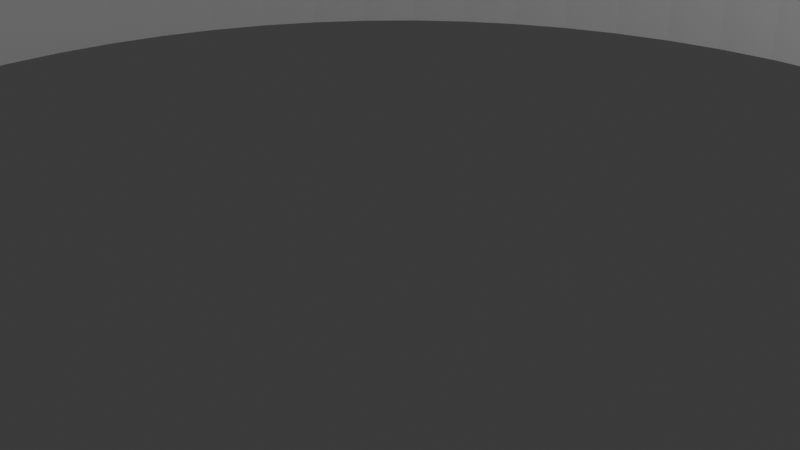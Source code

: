 # Source: catchem3dPlayArea.blend  (saved by Blender 4.5.90; exported with 4.5.12 LTS)
import bpy
from mathutils import Matrix  # noqa: F401  (used for matrix-valued properties, if any)

bpy.ops.wm.read_factory_settings(use_empty=True)
scene = bpy.context.scene
scene.name = 'Scene'

# ---- collections
col_collection = bpy.data.collections.new('Collection'); scene.collection.children.link(col_collection)

# ---- materials (node trees are filled in below, after node groups)
mat_material_001 = bpy.data.materials.new('Material.001')
mat_material_001.use_backface_culling = True

# ---- material node trees
mat_material_001.use_nodes = True; mat_material_001.node_tree.nodes.clear()
_N = mat_material_001.node_tree.nodes; _L = mat_material_001.node_tree.links
n0 = _N.new('ShaderNodeBsdfPrincipled'); n0.name = 'Principled BSDF'; n0.location = (-200, 100)
n1 = _N.new('ShaderNodeOutputMaterial'); n1.name = 'Material Output'; n1.location = (200, 100)
_L.new(n0.outputs[0], n1.inputs[0])
n1.is_active_output = True

# ---- world
world_world = bpy.data.worlds.new('World'); scene.world = world_world
world_world.use_nodes = True; world_world.node_tree.nodes.clear()
_N = world_world.node_tree.nodes; _L = world_world.node_tree.links
n0 = _N.new('ShaderNodeOutputWorld'); n0.name = 'World Output'; n0.location = (200, 100)
n1 = _N.new('ShaderNodeBackground'); n1.name = 'Background'; n1.location = (-200, 100)
n1.inputs[0].default_value = (0.05088, 0.05088, 0.05088, 1.0)
_L.new(n1.outputs[0], n0.inputs[0])
n0.is_active_output = True
world_world.color = (0.05088, 0.05088, 0.05088)
world_world.sun_shadow_jitter_overblur = 0.0

# ---- cameras
cam_camera = bpy.data.cameras.new('Camera')
cam_camera.clip_end = 100.0
cam_camera.ortho_scale = 7.314

# ---- lights
light_light = bpy.data.lights.new('Light', 'POINT')
light_light.energy = 1000.0
light_light.shadow_soft_size = 0.1

# ---- meshes
me_cylinder = bpy.data.meshes.new('Cylinder')
me_cylinder.from_pydata([(0.0, 9.0, -0.5), (0.0, 9.0, 0.5), (0.8822, 8.957, -0.5), (0.8822, 8.957, 0.5), (1.756, 8.827, -0.5), (1.756, 8.827, 0.5), (2.613, 8.612, -0.5), (2.613, 8.612, 0.5), (3.444, 8.315, -0.5), (3.444, 8.315, 0.5), (4.243, 7.937, -0.5), (4.243, 7.937, 0.5), (5.0, 7.483, -0.5), (5.0, 7.483, 0.5), (5.71, 6.957, -0.5), (5.71, 6.957, 0.5), (6.364, 6.364, -0.5), (6.364, 6.364, 0.5), (6.957, 5.71, -0.5), (6.957, 5.71, 0.5), (7.483, 5.0, -0.5), (7.483, 5.0, 0.5), (7.937, 4.243, -0.5), (7.937, 4.243, 0.5), (8.315, 3.444, -0.5), (8.315, 3.444, 0.5), (8.612, 2.613, -0.5), (8.612, 2.613, 0.5), (8.827, 1.756, -0.5), (8.827, 1.756, 0.5), (8.957, 0.8822, -0.5), (8.957, 0.8822, 0.5), (9.0, 0.0, -0.5), (9.0, 0.0, 0.5), (8.957, -0.8822, -0.5), (8.957, -0.8822, 0.5), (8.827, -1.756, -0.5), (8.827, -1.756, 0.5), (8.612, -2.613, -0.5), (8.612, -2.613, 0.5), (8.315, -3.444, -0.5), (8.315, -3.444, 0.5), (7.937, -4.243, -0.5), (7.937, -4.243, 0.5), (7.483, -5.0, -0.5), (7.483, -5.0, 0.5), (6.957, -5.71, -0.5), (6.957, -5.71, 0.5), (6.364, -6.364, -0.5), (6.364, -6.364, 0.5), (5.71, -6.957, -0.5), (5.71, -6.957, 0.5), (5.0, -7.483, -0.5), (5.0, -7.483, 0.5), (4.243, -7.937, -0.5), (4.243, -7.937, 0.5), (3.444, -8.315, -0.5), (3.444, -8.315, 0.5), (2.613, -8.612, -0.5), (2.613, -8.612, 0.5), (1.756, -8.827, -0.5), (1.756, -8.827, 0.5), (0.8822, -8.957, -0.5), (0.8822, -8.957, 0.5), (0.0, -9.0, -0.5), (0.0, -9.0, 0.5), (-0.8822, -8.957, -0.5), (-0.8822, -8.957, 0.5), (-1.756, -8.827, -0.5), (-1.756, -8.827, 0.5), (-2.613, -8.612, -0.5), (-2.613, -8.612, 0.5), (-3.444, -8.315, -0.5), (-3.444, -8.315, 0.5), (-4.243, -7.937, -0.5), (-4.243, -7.937, 0.5), (-5.0, -7.483, -0.5), (-5.0, -7.483, 0.5), (-5.71, -6.957, -0.5), (-5.71, -6.957, 0.5), (-6.364, -6.364, -0.5), (-6.364, -6.364, 0.5), (-6.957, -5.71, -0.5), (-6.957, -5.71, 0.5), (-7.483, -5.0, -0.5), (-7.483, -5.0, 0.5), (-7.937, -4.243, -0.5), (-7.937, -4.243, 0.5), (-8.315, -3.444, -0.5), (-8.315, -3.444, 0.5), (-8.612, -2.613, -0.5), (-8.612, -2.613, 0.5), (-8.827, -1.756, -0.5), (-8.827, -1.756, 0.5), (-8.957, -0.8822, -0.5), (-8.957, -0.8822, 0.5), (-9.0, 0.0, -0.5), (-9.0, 0.0, 0.5), (-8.957, 0.8822, -0.5), (-8.957, 0.8822, 0.5), (-8.827, 1.756, -0.5), (-8.827, 1.756, 0.5), (-8.612, 2.613, -0.5), (-8.612, 2.613, 0.5), (-8.315, 3.444, -0.5), (-8.315, 3.444, 0.5), (-7.937, 4.243, -0.5), (-7.937, 4.243, 0.5), (-7.483, 5.0, -0.5), (-7.483, 5.0, 0.5), (-6.957, 5.71, -0.5), (-6.957, 5.71, 0.5), (-6.364, 6.364, -0.5), (-6.364, 6.364, 0.5), (-5.71, 6.957, -0.5), (-5.71, 6.957, 0.5), (-5.0, 7.483, -0.5), (-5.0, 7.483, 0.5), (-4.243, 7.937, -0.5), (-4.243, 7.937, 0.5), (-3.444, 8.315, -0.5), (-3.444, 8.315, 0.5), (-2.613, 8.612, -0.5), (-2.613, 8.612, 0.5), (-1.756, 8.827, -0.5), (-1.756, 8.827, 0.5), (-0.8822, 8.957, -0.5), (-0.8822, 8.957, 0.5)], [], [(0, 1, 3, 2), (2, 3, 5, 4), (4, 5, 7, 6), (6, 7, 9, 8), (8, 9, 11, 10), (10, 11, 13, 12), (12, 13, 15, 14), (14, 15, 17, 16), (16, 17, 19, 18), (18, 19, 21, 20), (20, 21, 23, 22), (22, 23, 25, 24), (24, 25, 27, 26), (26, 27, 29, 28), (28, 29, 31, 30), (30, 31, 33, 32), (32, 33, 35, 34), (34, 35, 37, 36), (36, 37, 39, 38), (38, 39, 41, 40), (40, 41, 43, 42), (42, 43, 45, 44), (44, 45, 47, 46), (46, 47, 49, 48), (48, 49, 51, 50), (50, 51, 53, 52), (52, 53, 55, 54), (54, 55, 57, 56), (56, 57, 59, 58), (58, 59, 61, 60), (60, 61, 63, 62), (62, 63, 65, 64), (64, 65, 67, 66), (66, 67, 69, 68), (68, 69, 71, 70), (70, 71, 73, 72), (72, 73, 75, 74), (74, 75, 77, 76), (76, 77, 79, 78), (78, 79, 81, 80), (80, 81, 83, 82), (82, 83, 85, 84), (84, 85, 87, 86), (86, 87, 89, 88), (88, 89, 91, 90), (90, 91, 93, 92), (92, 93, 95, 94), (94, 95, 97, 96), (96, 97, 99, 98), (98, 99, 101, 100), (100, 101, 103, 102), (102, 103, 105, 104), (104, 105, 107, 106), (106, 107, 109, 108), (108, 109, 111, 110), (110, 111, 113, 112), (112, 113, 115, 114), (114, 115, 117, 116), (116, 117, 119, 118), (118, 119, 121, 120), (120, 121, 123, 122), (122, 123, 125, 124), (124, 125, 127, 126), (126, 127, 1, 0)])
_uv = me_cylinder.uv_layers.new(name='UVMap')
_uv.uv.foreach_set('vector', [1.0, 0.5, 1.0, 1.0, 0.9844, 1.0, 0.9844, 0.5, 0.9844, 0.5, 0.9844, 1.0, 0.9688, 1.0, 0.9688, 0.5, 0.9688, 0.5, 0.9688, 1.0, 0.9531, 1.0, 0.9531, 0.5, 0.9531, 0.5, 0.9531, 1.0, 0.9375, 1.0, 0.9375, 0.5, 0.9375, 0.5, 0.9375, 1.0, 0.9219, 1.0, 0.9219, 0.5, 0.9219, 0.5, 0.9219, 1.0, 0.9062, 1.0, 0.9062, 0.5, 0.9062, 0.5, 0.9062, 1.0, 0.8906, 1.0, 0.8906, 0.5, 0.8906, 0.5, 0.8906, 1.0, 0.875, 1.0, 0.875, 0.5, 0.875, 0.5, 0.875, 1.0, 0.8594, 1.0, 0.8594, 0.5, 0.8594, 0.5, 0.8594, 1.0, 0.8438, 1.0, 0.8438, 0.5, 0.8438, 0.5, 0.8438, 1.0, 0.8281, 1.0, 0.8281, 0.5, 0.8281, 0.5, 0.8281, 1.0, 0.8125, 1.0, 0.8125, 0.5, 0.8125, 0.5, 0.8125, 1.0, 0.7969, 1.0, 0.7969, 0.5, 0.7969, 0.5, 0.7969, 1.0, 0.7812, 1.0, 0.7812, 0.5, 0.7812, 0.5, 0.7812, 1.0, 0.7656, 1.0, 0.7656, 0.5, 0.7656, 0.5, 0.7656, 1.0, 0.75, 1.0, 0.75, 0.5, 0.75, 0.5, 0.75, 1.0, 0.7344, 1.0, 0.7344, 0.5, 0.7344, 0.5, 0.7344, 1.0, 0.7188, 1.0, 0.7188, 0.5, 0.7188, 0.5, 0.7188, 1.0, 0.7031, 1.0, 0.7031, 0.5, 0.7031, 0.5, 0.7031, 1.0, 0.6875, 1.0, 0.6875, 0.5, 0.6875, 0.5, 0.6875, 1.0, 0.6719, 1.0, 0.6719, 0.5, 0.6719, 0.5, 0.6719, 1.0, 0.6562, 1.0, 0.6562, 0.5, 0.6562, 0.5, 0.6562, 1.0, 0.6406, 1.0, 0.6406, 0.5, 0.6406, 0.5, 0.6406, 1.0, 0.625, 1.0, 0.625, 0.5, 0.625, 0.5, 0.625, 1.0, 0.6094, 1.0, 0.6094, 0.5, 0.6094, 0.5, 0.6094, 1.0, 0.5938, 1.0, 0.5938, 0.5, 0.5938, 0.5, 0.5938, 1.0, 0.5781, 1.0, 0.5781, 0.5, 0.5781, 0.5, 0.5781, 1.0, 0.5625, 1.0, 0.5625, 0.5, 0.5625, 0.5, 0.5625, 1.0, 0.5469, 1.0, 0.5469, 0.5, 0.5469, 0.5, 0.5469, 1.0, 0.5312, 1.0, 0.5312, 0.5, 0.5312, 0.5, 0.5312, 1.0, 0.5156, 1.0, 0.5156, 0.5, 0.5156, 0.5, 0.5156, 1.0, 0.5, 1.0, 0.5, 0.5, 0.5, 0.5, 0.5, 1.0, 0.4844, 1.0, 0.4844, 0.5, 0.4844, 0.5, 0.4844, 1.0, 0.4688, 1.0, 0.4688, 0.5, 0.4688, 0.5, 0.4688, 1.0, 0.4531, 1.0, 0.4531, 0.5, 0.4531, 0.5, 0.4531, 1.0, 0.4375, 1.0, 0.4375, 0.5, 0.4375, 0.5, 0.4375, 1.0, 0.4219, 1.0, 0.4219, 0.5, 0.4219, 0.5, 0.4219, 1.0, 0.4062, 1.0, 0.4062, 0.5, 0.4062, 0.5, 0.4062, 1.0, 0.3906, 1.0, 0.3906, 0.5, 0.3906, 0.5, 0.3906, 1.0, 0.375, 1.0, 0.375, 0.5, 0.375, 0.5, 0.375, 1.0, 0.3594, 1.0, 0.3594, 0.5, 0.3594, 0.5, 0.3594, 1.0, 0.3438, 1.0, 0.3438, 0.5, 0.3438, 0.5, 0.3438, 1.0, 0.3281, 1.0, 0.3281, 0.5, 0.3281, 0.5, 0.3281, 1.0, 0.3125, 1.0, 0.3125, 0.5, 0.3125, 0.5, 0.3125, 1.0, 0.2969, 1.0, 0.2969, 0.5, 0.2969, 0.5, 0.2969, 1.0, 0.2812, 1.0, 0.2812, 0.5, 0.2812, 0.5, 0.2812, 1.0, 0.2656, 1.0, 0.2656, 0.5, 0.2656, 0.5, 0.2656, 1.0, 0.25, 1.0, 0.25, 0.5, 0.25, 0.5, 0.25, 1.0, 0.2344, 1.0, 0.2344, 0.5, 0.2344, 0.5, 0.2344, 1.0, 0.2188, 1.0, 0.2188, 0.5, 0.2188, 0.5, 0.2188, 1.0, 0.2031, 1.0, 0.2031, 0.5, 0.2031, 0.5, 0.2031, 1.0, 0.1875, 1.0, 0.1875, 0.5, 0.1875, 0.5, 0.1875, 1.0, 0.1719, 1.0, 0.1719, 0.5, 0.1719, 0.5, 0.1719, 1.0, 0.1562, 1.0, 0.1562, 0.5, 0.1562, 0.5, 0.1562, 1.0, 0.1406, 1.0, 0.1406, 0.5, 0.1406, 0.5, 0.1406, 1.0, 0.125, 1.0, 0.125, 0.5, 0.125, 0.5, 0.125, 1.0, 0.1094, 1.0, 0.1094, 0.5, 0.1094, 0.5, 0.1094, 1.0, 0.09375, 1.0, 0.09375, 0.5, 0.09375, 0.5, 0.09375, 1.0, 0.07812, 1.0, 0.07812, 0.5, 0.07812, 0.5, 0.07812, 1.0, 0.0625, 1.0, 0.0625, 0.5, 0.0625, 0.5, 0.0625, 1.0, 0.04688, 1.0, 0.04688, 0.5, 0.04688, 0.5, 0.04688, 1.0, 0.03125, 1.0, 0.03125, 0.5, 0.03125, 0.5, 0.03125, 1.0, 0.01562, 1.0, 0.01562, 0.5, 0.01562, 0.5, 0.01562, 1.0, 0.0, 1.0, 0.0, 0.5])
me_cylinder.materials.append(mat_material_001)
me_cylinder.update()

# ---- objects
ob_light = bpy.data.objects.new('Light', light_light)
ob_camera = bpy.data.objects.new('Camera', cam_camera)
ob_wall_col = bpy.data.objects.new('Wall-col', me_cylinder)

# ---- transforms, parenting, visibility, modifiers, constraints
ob_light.location = (4.076, 1.005, 5.904)
ob_light.rotation_euler = (0.6503, 0.05522, 1.866)
ob_light.lock_rotations_4d = False
ob_light.empty_display_type = 'ARROWS'
ob_light.color = (0.0, 0.0, 0.0, 0.0)
ob_light.lineart.crease_threshold = 0.0
ob_camera.location = (7.359, -6.926, 4.958)
ob_camera.rotation_euler = (1.109, 0.0, 0.8149)
ob_camera.lock_rotations_4d = False
ob_camera.empty_display_type = 'ARROWS'
ob_camera.color = (0.0, 0.0, 0.0, 0.0)
ob_camera.display_type = 'WIRE'
ob_camera.lineart.crease_threshold = 0.0
ob_wall_col.location = (0.0, 0.0, 0.0)
_m = ob_wall_col.modifiers.new('Solidify', 'SOLIDIFY')
_m.thickness = 0.1

# ---- collection membership
col_collection.objects.link(ob_light)
col_collection.objects.link(ob_camera)
col_collection.objects.link(ob_wall_col)

# ---- scene / render settings (as saved in the file)
scene.camera = ob_camera
scene.frame_start = 1; scene.frame_end = 250; scene.frame_set(1)
scene.render.engine = 'BLENDER_EEVEE_NEXT'
bpy.context.view_layer.update()
